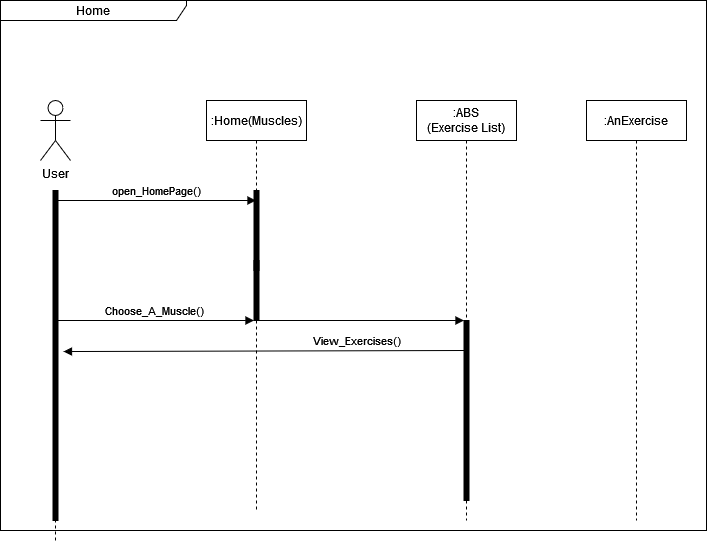

The diagram above was exported from draw.io. Its source (the exported page's mxGraphModel, read from the mxfile embedded in the PNG):
<mxGraphModel dx="1290" dy="1735" grid="1" gridSize="10" guides="1" tooltips="1" connect="1" arrows="1" fold="1" page="1" pageScale="1" pageWidth="827" pageHeight="1169" math="0" shadow="0">
  <root>
    <mxCell id="0" />
    <mxCell id="1" parent="0" />
    <mxCell id="yI-KKn5nenXHCiCo1QlS-6" value="Home" style="shape=umlFrame;whiteSpace=wrap;html=1;pointerEvents=0;recursiveResize=0;container=1;collapsible=0;width=186;height=20;" parent="1" vertex="1">
      <mxGeometry x="140" y="-410" width="706" height="530" as="geometry" />
    </mxCell>
    <mxCell id="yI-KKn5nenXHCiCo1QlS-7" value="&lt;div&gt;User&lt;/div&gt;&lt;div&gt;&lt;br&gt;&lt;/div&gt;" style="shape=umlActor;verticalLabelPosition=bottom;verticalAlign=top;html=1;outlineConnect=0;" parent="yI-KKn5nenXHCiCo1QlS-6" vertex="1">
      <mxGeometry x="40" y="100" width="30" height="60" as="geometry" />
    </mxCell>
    <mxCell id="yI-KKn5nenXHCiCo1QlS-8" value="" style="html=1;points=[];perimeter=orthogonalPerimeter;fillColor=strokeColor;align=left;verticalAlign=top;spacingLeft=10;" parent="yI-KKn5nenXHCiCo1QlS-6" vertex="1">
      <mxGeometry x="253.5" y="190" width="5" height="130" as="geometry" />
    </mxCell>
    <mxCell id="yI-KKn5nenXHCiCo1QlS-9" value="" style="html=1;verticalAlign=bottom;labelBackgroundColor=none;endArrow=none;endFill=0;rounded=0;dashed=1;" parent="yI-KKn5nenXHCiCo1QlS-6" source="yI-KKn5nenXHCiCo1QlS-13" edge="1">
      <mxGeometry width="160" relative="1" as="geometry">
        <mxPoint x="54.5" y="649" as="sourcePoint" />
        <mxPoint x="54.5" y="190" as="targetPoint" />
        <Array as="points" />
      </mxGeometry>
    </mxCell>
    <mxCell id="yI-KKn5nenXHCiCo1QlS-10" value=":Home(Muscles)" style="shape=umlLifeline;perimeter=lifelinePerimeter;whiteSpace=wrap;html=1;container=1;dropTarget=0;collapsible=0;recursiveResize=0;outlineConnect=0;portConstraint=eastwest;newEdgeStyle={&quot;edgeStyle&quot;:&quot;elbowEdgeStyle&quot;,&quot;elbow&quot;:&quot;vertical&quot;,&quot;curved&quot;:0,&quot;rounded&quot;:0};" parent="yI-KKn5nenXHCiCo1QlS-6" vertex="1">
      <mxGeometry x="206" y="100" width="100" height="410" as="geometry" />
    </mxCell>
    <mxCell id="yI-KKn5nenXHCiCo1QlS-11" value="open_HomePage()" style="html=1;verticalAlign=bottom;labelBackgroundColor=none;endArrow=block;endFill=1;rounded=0;" parent="yI-KKn5nenXHCiCo1QlS-6" target="yI-KKn5nenXHCiCo1QlS-10" edge="1">
      <mxGeometry x="0.0025" width="160" relative="1" as="geometry">
        <mxPoint x="56" y="200" as="sourcePoint" />
        <mxPoint x="226" y="200" as="targetPoint" />
        <mxPoint as="offset" />
      </mxGeometry>
    </mxCell>
    <mxCell id="yI-KKn5nenXHCiCo1QlS-12" value="" style="html=1;verticalAlign=bottom;labelBackgroundColor=none;endArrow=none;endFill=0;rounded=0;dashed=1;" parent="yI-KKn5nenXHCiCo1QlS-6" target="yI-KKn5nenXHCiCo1QlS-13" edge="1">
      <mxGeometry width="160" relative="1" as="geometry">
        <mxPoint x="55" y="540" as="sourcePoint" />
        <mxPoint x="68.5" y="200" as="targetPoint" />
      </mxGeometry>
    </mxCell>
    <mxCell id="yI-KKn5nenXHCiCo1QlS-13" value="" style="html=1;points=[];perimeter=orthogonalPerimeter;fillColor=strokeColor;align=left;verticalAlign=top;spacingLeft=10;" parent="yI-KKn5nenXHCiCo1QlS-6" vertex="1">
      <mxGeometry x="52.5" y="190" width="5" height="330" as="geometry" />
    </mxCell>
    <mxCell id="yI-KKn5nenXHCiCo1QlS-14" value="&lt;div&gt;:ABS&lt;/div&gt;&lt;div&gt;(Exercise List)&lt;br&gt;&lt;/div&gt;" style="shape=umlLifeline;perimeter=lifelinePerimeter;whiteSpace=wrap;html=1;container=1;dropTarget=0;collapsible=0;recursiveResize=0;outlineConnect=0;portConstraint=eastwest;newEdgeStyle={&quot;edgeStyle&quot;:&quot;elbowEdgeStyle&quot;,&quot;elbow&quot;:&quot;vertical&quot;,&quot;curved&quot;:0,&quot;rounded&quot;:0};" parent="yI-KKn5nenXHCiCo1QlS-6" vertex="1">
      <mxGeometry x="416" y="100" width="100" height="420" as="geometry" />
    </mxCell>
    <mxCell id="yI-KKn5nenXHCiCo1QlS-15" value="" style="html=1;points=[];perimeter=orthogonalPerimeter;fillColor=strokeColor;align=left;verticalAlign=top;spacingLeft=10;" parent="yI-KKn5nenXHCiCo1QlS-6" vertex="1">
      <mxGeometry x="463.5" y="320" width="5" height="180" as="geometry" />
    </mxCell>
    <mxCell id="yI-KKn5nenXHCiCo1QlS-16" value="" style="html=1;points=[];perimeter=orthogonalPerimeter;fillColor=strokeColor;align=left;verticalAlign=top;spacingLeft=10;" parent="yI-KKn5nenXHCiCo1QlS-6" vertex="1">
      <mxGeometry x="253.5" y="260" width="5" height="10" as="geometry" />
    </mxCell>
    <mxCell id="yI-KKn5nenXHCiCo1QlS-17" value="Choose_A_Muscle()" style="html=1;verticalAlign=bottom;labelBackgroundColor=none;endArrow=block;endFill=1;rounded=0;" parent="yI-KKn5nenXHCiCo1QlS-6" edge="1">
      <mxGeometry x="0.0025" width="160" relative="1" as="geometry">
        <mxPoint x="53.5" y="320" as="sourcePoint" />
        <mxPoint x="253.5" y="320" as="targetPoint" />
        <mxPoint as="offset" />
      </mxGeometry>
    </mxCell>
    <mxCell id="yI-KKn5nenXHCiCo1QlS-18" value="View_Exercises()" style="html=1;verticalAlign=bottom;labelBackgroundColor=none;endArrow=none;endFill=0;rounded=0;entryX=0.5;entryY=0.19;entryDx=0;entryDy=0;entryPerimeter=0;startArrow=block;startFill=1;exitX=2.1;exitY=0.488;exitDx=0;exitDy=0;exitPerimeter=0;" parent="yI-KKn5nenXHCiCo1QlS-6" source="yI-KKn5nenXHCiCo1QlS-13" edge="1">
      <mxGeometry x="0.4632" width="160" relative="1" as="geometry">
        <mxPoint x="256" y="350.5" as="sourcePoint" />
        <mxPoint x="463.5" y="350" as="targetPoint" />
        <mxPoint as="offset" />
      </mxGeometry>
    </mxCell>
    <mxCell id="yI-KKn5nenXHCiCo1QlS-19" value=":AnExercise" style="shape=umlLifeline;perimeter=lifelinePerimeter;whiteSpace=wrap;html=1;container=1;dropTarget=0;collapsible=0;recursiveResize=0;outlineConnect=0;portConstraint=eastwest;newEdgeStyle={&quot;edgeStyle&quot;:&quot;elbowEdgeStyle&quot;,&quot;elbow&quot;:&quot;vertical&quot;,&quot;curved&quot;:0,&quot;rounded&quot;:0};" parent="yI-KKn5nenXHCiCo1QlS-6" vertex="1">
      <mxGeometry x="586" y="100" width="100" height="420" as="geometry" />
    </mxCell>
    <mxCell id="yI-KKn5nenXHCiCo1QlS-20" value="" style="html=1;verticalAlign=bottom;labelBackgroundColor=none;endArrow=block;endFill=1;rounded=0;" parent="yI-KKn5nenXHCiCo1QlS-6" edge="1">
      <mxGeometry x="0.0025" width="160" relative="1" as="geometry">
        <mxPoint x="256" y="320" as="sourcePoint" />
        <mxPoint x="463.5" y="320" as="targetPoint" />
        <mxPoint as="offset" />
      </mxGeometry>
    </mxCell>
  </root>
</mxGraphModel>